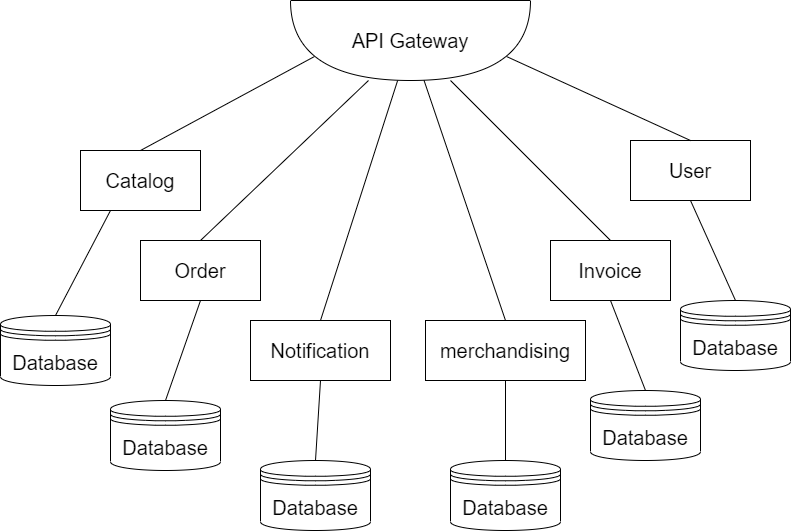

The diagram above was exported from draw.io. Its source (the exported page's mxGraphModel, read from the mxfile embedded in the PNG):
<mxGraphModel dx="1038" dy="532" grid="1" gridSize="10" guides="1" tooltips="1" connect="1" arrows="1" fold="1" page="1" pageScale="1" pageWidth="850" pageHeight="1100" math="0" shadow="0">
  <root>
    <mxCell id="oKlF5N1Ok0SVB4K0p7py-0" />
    <mxCell id="oKlF5N1Ok0SVB4K0p7py-1" parent="oKlF5N1Ok0SVB4K0p7py-0" />
    <mxCell id="PKEyHjrP6FU0m2PTpk9z-1" value="" style="shape=or;whiteSpace=wrap;html=1;strokeWidth=1;fillColor=none;gradientColor=#ffffff;rotation=90;" parent="oKlF5N1Ok0SVB4K0p7py-1" vertex="1">
      <mxGeometry x="370" y="-20" width="80" height="240" as="geometry" />
    </mxCell>
    <mxCell id="PKEyHjrP6FU0m2PTpk9z-2" value="&lt;span style=&quot;font-size: 20px&quot;&gt;API Gateway&lt;/span&gt;" style="text;html=1;strokeColor=none;fillColor=none;align=center;verticalAlign=middle;whiteSpace=wrap;rounded=0;" parent="oKlF5N1Ok0SVB4K0p7py-1" vertex="1">
      <mxGeometry x="340" y="90" width="140" height="20" as="geometry" />
    </mxCell>
    <mxCell id="PKEyHjrP6FU0m2PTpk9z-4" value="&lt;font style=&quot;font-size: 20px&quot;&gt;Catalog&lt;/font&gt;" style="rounded=0;whiteSpace=wrap;html=1;strokeWidth=1;fillColor=none;gradientColor=#ffffff;" parent="oKlF5N1Ok0SVB4K0p7py-1" vertex="1">
      <mxGeometry x="80" y="210" width="120" height="60" as="geometry" />
    </mxCell>
    <mxCell id="PKEyHjrP6FU0m2PTpk9z-5" value="&lt;span style=&quot;font-size: 20px&quot;&gt;Order&lt;/span&gt;" style="rounded=0;whiteSpace=wrap;html=1;strokeWidth=1;fillColor=none;gradientColor=#ffffff;" parent="oKlF5N1Ok0SVB4K0p7py-1" vertex="1">
      <mxGeometry x="140" y="300" width="120" height="60" as="geometry" />
    </mxCell>
    <mxCell id="PKEyHjrP6FU0m2PTpk9z-6" value="&lt;span style=&quot;font-size: 20px&quot;&gt;Notification&lt;/span&gt;" style="rounded=0;whiteSpace=wrap;html=1;strokeWidth=1;fillColor=none;gradientColor=#ffffff;" parent="oKlF5N1Ok0SVB4K0p7py-1" vertex="1">
      <mxGeometry x="250" y="380" width="140" height="60" as="geometry" />
    </mxCell>
    <mxCell id="PKEyHjrP6FU0m2PTpk9z-7" value="&lt;span style=&quot;font-size: 20px&quot;&gt;Invoice&lt;/span&gt;" style="rounded=0;whiteSpace=wrap;html=1;strokeWidth=1;fillColor=none;gradientColor=#ffffff;" parent="oKlF5N1Ok0SVB4K0p7py-1" vertex="1">
      <mxGeometry x="550" y="300" width="120" height="60" as="geometry" />
    </mxCell>
    <mxCell id="PKEyHjrP6FU0m2PTpk9z-8" value="&lt;span style=&quot;font-size: 20px&quot;&gt;User&lt;/span&gt;" style="rounded=0;whiteSpace=wrap;html=1;strokeWidth=1;fillColor=none;gradientColor=#ffffff;" parent="oKlF5N1Ok0SVB4K0p7py-1" vertex="1">
      <mxGeometry x="630" y="200" width="120" height="60" as="geometry" />
    </mxCell>
    <mxCell id="PKEyHjrP6FU0m2PTpk9z-9" value="&lt;span style=&quot;font-size: 20px&quot;&gt;merchandising&lt;/span&gt;" style="rounded=0;whiteSpace=wrap;html=1;strokeWidth=1;fillColor=none;gradientColor=#ffffff;" parent="oKlF5N1Ok0SVB4K0p7py-1" vertex="1">
      <mxGeometry x="425" y="380" width="160" height="60" as="geometry" />
    </mxCell>
    <mxCell id="PKEyHjrP6FU0m2PTpk9z-10" value="&lt;font style=&quot;font-size: 20px&quot;&gt;Database&lt;/font&gt;" style="shape=datastore;whiteSpace=wrap;html=1;strokeWidth=1;fillColor=none;gradientColor=#ffffff;" parent="oKlF5N1Ok0SVB4K0p7py-1" vertex="1">
      <mxGeometry y="375" width="110" height="70" as="geometry" />
    </mxCell>
    <mxCell id="PKEyHjrP6FU0m2PTpk9z-15" value="&lt;font style=&quot;font-size: 20px&quot;&gt;Database&lt;/font&gt;" style="shape=datastore;whiteSpace=wrap;html=1;strokeWidth=1;fillColor=none;gradientColor=#ffffff;" parent="oKlF5N1Ok0SVB4K0p7py-1" vertex="1">
      <mxGeometry x="110" y="460" width="110" height="70" as="geometry" />
    </mxCell>
    <mxCell id="PKEyHjrP6FU0m2PTpk9z-16" value="&lt;font style=&quot;font-size: 20px&quot;&gt;Database&lt;/font&gt;" style="shape=datastore;whiteSpace=wrap;html=1;strokeWidth=1;fillColor=none;gradientColor=#ffffff;" parent="oKlF5N1Ok0SVB4K0p7py-1" vertex="1">
      <mxGeometry x="260" y="520" width="110" height="70" as="geometry" />
    </mxCell>
    <mxCell id="PKEyHjrP6FU0m2PTpk9z-17" value="&lt;font style=&quot;font-size: 20px&quot;&gt;Database&lt;/font&gt;" style="shape=datastore;whiteSpace=wrap;html=1;strokeWidth=1;fillColor=none;gradientColor=#ffffff;" parent="oKlF5N1Ok0SVB4K0p7py-1" vertex="1">
      <mxGeometry x="450" y="520" width="110" height="70" as="geometry" />
    </mxCell>
    <mxCell id="PKEyHjrP6FU0m2PTpk9z-18" value="&lt;font style=&quot;font-size: 20px&quot;&gt;Database&lt;/font&gt;" style="shape=datastore;whiteSpace=wrap;html=1;strokeWidth=1;fillColor=none;gradientColor=#ffffff;" parent="oKlF5N1Ok0SVB4K0p7py-1" vertex="1">
      <mxGeometry x="590" y="450" width="110" height="70" as="geometry" />
    </mxCell>
    <mxCell id="PKEyHjrP6FU0m2PTpk9z-19" value="&lt;font style=&quot;font-size: 20px&quot;&gt;Database&lt;/font&gt;" style="shape=datastore;whiteSpace=wrap;html=1;strokeWidth=1;fillColor=none;gradientColor=#ffffff;" parent="oKlF5N1Ok0SVB4K0p7py-1" vertex="1">
      <mxGeometry x="680" y="360" width="110" height="70" as="geometry" />
    </mxCell>
    <mxCell id="PKEyHjrP6FU0m2PTpk9z-20" value="" style="endArrow=none;html=1;exitX=0.5;exitY=0;exitDx=0;exitDy=0;" parent="oKlF5N1Ok0SVB4K0p7py-1" source="PKEyHjrP6FU0m2PTpk9z-4" edge="1">
      <mxGeometry width="50" height="50" relative="1" as="geometry">
        <mxPoint x="160" y="200" as="sourcePoint" />
        <mxPoint x="314" y="116" as="targetPoint" />
      </mxGeometry>
    </mxCell>
    <mxCell id="PKEyHjrP6FU0m2PTpk9z-21" value="" style="endArrow=none;html=1;exitX=0.5;exitY=0;exitDx=0;exitDy=0;" parent="oKlF5N1Ok0SVB4K0p7py-1" source="PKEyHjrP6FU0m2PTpk9z-5" target="PKEyHjrP6FU0m2PTpk9z-1" edge="1">
      <mxGeometry width="50" height="50" relative="1" as="geometry">
        <mxPoint x="400" y="320" as="sourcePoint" />
        <mxPoint x="450" y="270" as="targetPoint" />
      </mxGeometry>
    </mxCell>
    <mxCell id="PKEyHjrP6FU0m2PTpk9z-22" value="" style="endArrow=none;html=1;exitX=0.5;exitY=0;exitDx=0;exitDy=0;" parent="oKlF5N1Ok0SVB4K0p7py-1" source="PKEyHjrP6FU0m2PTpk9z-6" target="PKEyHjrP6FU0m2PTpk9z-1" edge="1">
      <mxGeometry width="50" height="50" relative="1" as="geometry">
        <mxPoint x="400" y="320" as="sourcePoint" />
        <mxPoint x="450" y="270" as="targetPoint" />
      </mxGeometry>
    </mxCell>
    <mxCell id="PKEyHjrP6FU0m2PTpk9z-23" value="" style="endArrow=none;html=1;exitX=0.5;exitY=0;exitDx=0;exitDy=0;" parent="oKlF5N1Ok0SVB4K0p7py-1" source="PKEyHjrP6FU0m2PTpk9z-9" target="PKEyHjrP6FU0m2PTpk9z-1" edge="1">
      <mxGeometry width="50" height="50" relative="1" as="geometry">
        <mxPoint x="400" y="320" as="sourcePoint" />
        <mxPoint x="450" y="270" as="targetPoint" />
      </mxGeometry>
    </mxCell>
    <mxCell id="PKEyHjrP6FU0m2PTpk9z-24" value="" style="endArrow=none;html=1;exitX=0.5;exitY=0;exitDx=0;exitDy=0;" parent="oKlF5N1Ok0SVB4K0p7py-1" source="PKEyHjrP6FU0m2PTpk9z-7" target="PKEyHjrP6FU0m2PTpk9z-1" edge="1">
      <mxGeometry width="50" height="50" relative="1" as="geometry">
        <mxPoint x="400" y="320" as="sourcePoint" />
        <mxPoint x="450" y="270" as="targetPoint" />
      </mxGeometry>
    </mxCell>
    <mxCell id="PKEyHjrP6FU0m2PTpk9z-25" value="" style="endArrow=none;html=1;entryX=0.7;entryY=0.1;entryDx=0;entryDy=0;entryPerimeter=0;exitX=0.5;exitY=0;exitDx=0;exitDy=0;" parent="oKlF5N1Ok0SVB4K0p7py-1" source="PKEyHjrP6FU0m2PTpk9z-8" target="PKEyHjrP6FU0m2PTpk9z-1" edge="1">
      <mxGeometry width="50" height="50" relative="1" as="geometry">
        <mxPoint x="400" y="320" as="sourcePoint" />
        <mxPoint x="450" y="270" as="targetPoint" />
      </mxGeometry>
    </mxCell>
    <mxCell id="PKEyHjrP6FU0m2PTpk9z-26" value="" style="endArrow=none;html=1;exitX=0.5;exitY=0;exitDx=0;exitDy=0;entryX=0.25;entryY=1;entryDx=0;entryDy=0;" parent="oKlF5N1Ok0SVB4K0p7py-1" source="PKEyHjrP6FU0m2PTpk9z-10" target="PKEyHjrP6FU0m2PTpk9z-4" edge="1">
      <mxGeometry width="50" height="50" relative="1" as="geometry">
        <mxPoint x="400" y="420" as="sourcePoint" />
        <mxPoint x="450" y="370" as="targetPoint" />
      </mxGeometry>
    </mxCell>
    <mxCell id="PKEyHjrP6FU0m2PTpk9z-27" value="" style="endArrow=none;html=1;exitX=0.5;exitY=0;exitDx=0;exitDy=0;entryX=0.5;entryY=1;entryDx=0;entryDy=0;" parent="oKlF5N1Ok0SVB4K0p7py-1" source="PKEyHjrP6FU0m2PTpk9z-15" target="PKEyHjrP6FU0m2PTpk9z-5" edge="1">
      <mxGeometry width="50" height="50" relative="1" as="geometry">
        <mxPoint x="400" y="420" as="sourcePoint" />
        <mxPoint x="450" y="370" as="targetPoint" />
      </mxGeometry>
    </mxCell>
    <mxCell id="PKEyHjrP6FU0m2PTpk9z-28" value="" style="endArrow=none;html=1;exitX=0.5;exitY=0;exitDx=0;exitDy=0;entryX=0.5;entryY=1;entryDx=0;entryDy=0;" parent="oKlF5N1Ok0SVB4K0p7py-1" source="PKEyHjrP6FU0m2PTpk9z-16" target="PKEyHjrP6FU0m2PTpk9z-6" edge="1">
      <mxGeometry width="50" height="50" relative="1" as="geometry">
        <mxPoint x="400" y="420" as="sourcePoint" />
        <mxPoint x="450" y="370" as="targetPoint" />
      </mxGeometry>
    </mxCell>
    <mxCell id="PKEyHjrP6FU0m2PTpk9z-29" value="" style="endArrow=none;html=1;exitX=0.5;exitY=0;exitDx=0;exitDy=0;entryX=0.5;entryY=1;entryDx=0;entryDy=0;" parent="oKlF5N1Ok0SVB4K0p7py-1" source="PKEyHjrP6FU0m2PTpk9z-17" target="PKEyHjrP6FU0m2PTpk9z-9" edge="1">
      <mxGeometry width="50" height="50" relative="1" as="geometry">
        <mxPoint x="400" y="420" as="sourcePoint" />
        <mxPoint x="450" y="370" as="targetPoint" />
      </mxGeometry>
    </mxCell>
    <mxCell id="PKEyHjrP6FU0m2PTpk9z-30" value="" style="endArrow=none;html=1;entryX=0.5;entryY=1;entryDx=0;entryDy=0;exitX=0.5;exitY=0;exitDx=0;exitDy=0;" parent="oKlF5N1Ok0SVB4K0p7py-1" source="PKEyHjrP6FU0m2PTpk9z-18" target="PKEyHjrP6FU0m2PTpk9z-7" edge="1">
      <mxGeometry width="50" height="50" relative="1" as="geometry">
        <mxPoint x="400" y="420" as="sourcePoint" />
        <mxPoint x="450" y="370" as="targetPoint" />
      </mxGeometry>
    </mxCell>
    <mxCell id="PKEyHjrP6FU0m2PTpk9z-31" value="" style="endArrow=none;html=1;entryX=0.5;entryY=1;entryDx=0;entryDy=0;exitX=0.5;exitY=0;exitDx=0;exitDy=0;" parent="oKlF5N1Ok0SVB4K0p7py-1" source="PKEyHjrP6FU0m2PTpk9z-19" target="PKEyHjrP6FU0m2PTpk9z-8" edge="1">
      <mxGeometry width="50" height="50" relative="1" as="geometry">
        <mxPoint x="400" y="420" as="sourcePoint" />
        <mxPoint x="450" y="370" as="targetPoint" />
      </mxGeometry>
    </mxCell>
  </root>
</mxGraphModel>